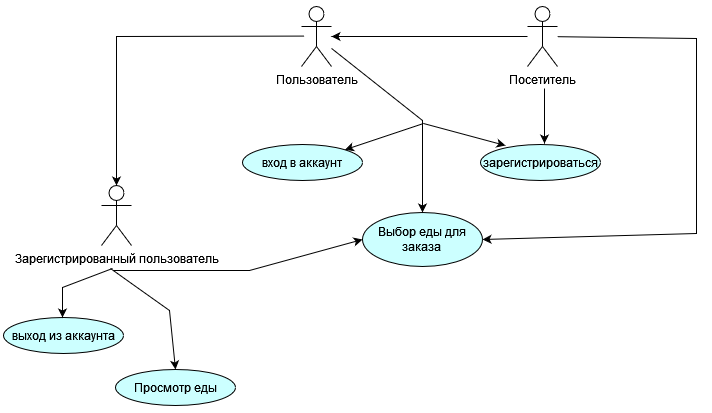

The diagram above was exported from draw.io. Its source (the exported page's mxGraphModel, read from the mxfile embedded in the PNG):
<mxGraphModel dx="2963" dy="1494" grid="0" gridSize="10" guides="1" tooltips="1" connect="1" arrows="1" fold="1" page="1" pageScale="1" pageWidth="827" pageHeight="1169" math="0" shadow="0">
  <root>
    <mxCell id="WIyWlLk6GJQsqaUBKTNV-0" />
    <mxCell id="WIyWlLk6GJQsqaUBKTNV-1" parent="WIyWlLk6GJQsqaUBKTNV-0" />
    <mxCell id="mX5Tz-1TK-qOryliR6-R-0" value="" style="rounded=0;whiteSpace=wrap;html=1;strokeColor=none;" parent="WIyWlLk6GJQsqaUBKTNV-1" vertex="1">
      <mxGeometry x="51" y="6" width="712" height="413" as="geometry" />
    </mxCell>
    <mxCell id="ui-QZUOksp0xXdlFiPpI-33" value="Пользователь" style="shape=umlActor;verticalLabelPosition=bottom;verticalAlign=top;html=1;outlineConnect=0;" parent="WIyWlLk6GJQsqaUBKTNV-1" vertex="1">
      <mxGeometry x="352" y="12" width="30" height="60" as="geometry" />
    </mxCell>
    <mxCell id="ui-QZUOksp0xXdlFiPpI-34" value="Посетитель" style="shape=umlActor;verticalLabelPosition=bottom;verticalAlign=top;html=1;outlineConnect=0;" parent="WIyWlLk6GJQsqaUBKTNV-1" vertex="1">
      <mxGeometry x="578" y="12" width="30" height="60" as="geometry" />
    </mxCell>
    <mxCell id="ui-QZUOksp0xXdlFiPpI-35" value="вход в аккаунт" style="ellipse;whiteSpace=wrap;html=1;fillColor=#CCFFFF;strokeColor=#000000;" parent="WIyWlLk6GJQsqaUBKTNV-1" vertex="1">
      <mxGeometry x="293" y="150" width="120" height="36" as="geometry" />
    </mxCell>
    <mxCell id="ui-QZUOksp0xXdlFiPpI-36" value="зарегистрироваться" style="ellipse;whiteSpace=wrap;html=1;fillColor=#CCFFFF;strokeColor=#000000;" parent="WIyWlLk6GJQsqaUBKTNV-1" vertex="1">
      <mxGeometry x="531" y="150" width="120" height="36" as="geometry" />
    </mxCell>
    <mxCell id="ui-QZUOksp0xXdlFiPpI-37" value="Выбор еды для&lt;br&gt;заказа" style="ellipse;whiteSpace=wrap;html=1;fillColor=#CCFFFF;strokeColor=#000000;" parent="WIyWlLk6GJQsqaUBKTNV-1" vertex="1">
      <mxGeometry x="413" y="218" width="120" height="54" as="geometry" />
    </mxCell>
    <mxCell id="ui-QZUOksp0xXdlFiPpI-40" value="" style="endArrow=classic;html=1;rounded=0;entryX=0.5;entryY=0;entryDx=0;entryDy=0;" parent="WIyWlLk6GJQsqaUBKTNV-1" source="ui-QZUOksp0xXdlFiPpI-33" target="ui-QZUOksp0xXdlFiPpI-37" edge="1">
      <mxGeometry width="50" height="50" relative="1" as="geometry">
        <mxPoint x="423" y="80" as="sourcePoint" />
        <mxPoint x="473" y="30" as="targetPoint" />
        <Array as="points">
          <mxPoint x="473" y="126" />
        </Array>
      </mxGeometry>
    </mxCell>
    <mxCell id="ui-QZUOksp0xXdlFiPpI-42" value="" style="endArrow=classic;html=1;rounded=0;entryX=1;entryY=0;entryDx=0;entryDy=0;" parent="WIyWlLk6GJQsqaUBKTNV-1" target="ui-QZUOksp0xXdlFiPpI-35" edge="1">
      <mxGeometry width="50" height="50" relative="1" as="geometry">
        <mxPoint x="474" y="129" as="sourcePoint" />
        <mxPoint x="461" y="162" as="targetPoint" />
      </mxGeometry>
    </mxCell>
    <mxCell id="ui-QZUOksp0xXdlFiPpI-44" value="" style="endArrow=classic;html=1;rounded=0;entryX=0.208;entryY=0.028;entryDx=0;entryDy=0;entryPerimeter=0;" parent="WIyWlLk6GJQsqaUBKTNV-1" target="ui-QZUOksp0xXdlFiPpI-36" edge="1">
      <mxGeometry width="50" height="50" relative="1" as="geometry">
        <mxPoint x="474" y="129" as="sourcePoint" />
        <mxPoint x="524" y="79" as="targetPoint" />
      </mxGeometry>
    </mxCell>
    <mxCell id="ui-QZUOksp0xXdlFiPpI-45" value="" style="endArrow=classic;html=1;rounded=0;" parent="WIyWlLk6GJQsqaUBKTNV-1" source="ui-QZUOksp0xXdlFiPpI-34" target="ui-QZUOksp0xXdlFiPpI-33" edge="1">
      <mxGeometry width="50" height="50" relative="1" as="geometry">
        <mxPoint x="492" y="59" as="sourcePoint" />
        <mxPoint x="542" y="9" as="targetPoint" />
      </mxGeometry>
    </mxCell>
    <mxCell id="ui-QZUOksp0xXdlFiPpI-46" value="" style="endArrow=classic;html=1;rounded=0;" parent="WIyWlLk6GJQsqaUBKTNV-1" edge="1">
      <mxGeometry width="50" height="50" relative="1" as="geometry">
        <mxPoint x="595" y="94" as="sourcePoint" />
        <mxPoint x="595" y="149" as="targetPoint" />
      </mxGeometry>
    </mxCell>
    <mxCell id="ui-QZUOksp0xXdlFiPpI-47" value="" style="endArrow=classic;html=1;rounded=0;entryX=1;entryY=0.5;entryDx=0;entryDy=0;" parent="WIyWlLk6GJQsqaUBKTNV-1" source="ui-QZUOksp0xXdlFiPpI-34" target="ui-QZUOksp0xXdlFiPpI-37" edge="1">
      <mxGeometry width="50" height="50" relative="1" as="geometry">
        <mxPoint x="598" y="62" as="sourcePoint" />
        <mxPoint x="402" y="62" as="targetPoint" />
        <Array as="points">
          <mxPoint x="747" y="44" />
          <mxPoint x="747" y="183" />
          <mxPoint x="747" y="239" />
        </Array>
      </mxGeometry>
    </mxCell>
    <mxCell id="ui-QZUOksp0xXdlFiPpI-48" value="Зарегистрированный пользователь" style="shape=umlActor;verticalLabelPosition=bottom;verticalAlign=top;html=1;outlineConnect=0;" parent="WIyWlLk6GJQsqaUBKTNV-1" vertex="1">
      <mxGeometry x="152" y="191" width="30" height="60" as="geometry" />
    </mxCell>
    <mxCell id="ui-QZUOksp0xXdlFiPpI-49" value="" style="endArrow=classic;html=1;rounded=0;entryX=0.5;entryY=0;entryDx=0;entryDy=0;entryPerimeter=0;" parent="WIyWlLk6GJQsqaUBKTNV-1" target="ui-QZUOksp0xXdlFiPpI-48" edge="1">
      <mxGeometry width="50" height="50" relative="1" as="geometry">
        <mxPoint x="355" y="41.58" as="sourcePoint" />
        <mxPoint x="159" y="41.58" as="targetPoint" />
        <Array as="points">
          <mxPoint x="167" y="42" />
        </Array>
      </mxGeometry>
    </mxCell>
    <mxCell id="ui-QZUOksp0xXdlFiPpI-51" value="выход из аккаунта" style="ellipse;whiteSpace=wrap;html=1;fillColor=#CCFFFF;strokeColor=#000000;" parent="WIyWlLk6GJQsqaUBKTNV-1" vertex="1">
      <mxGeometry x="54" y="323" width="120" height="36" as="geometry" />
    </mxCell>
    <mxCell id="ui-QZUOksp0xXdlFiPpI-52" value="Просмотр еды" style="ellipse;whiteSpace=wrap;html=1;fillColor=#CCFFFF;strokeColor=#000000;" parent="WIyWlLk6GJQsqaUBKTNV-1" vertex="1">
      <mxGeometry x="166" y="375" width="120" height="36" as="geometry" />
    </mxCell>
    <mxCell id="ui-QZUOksp0xXdlFiPpI-53" value="" style="endArrow=classic;html=1;rounded=0;entryX=0.5;entryY=0;entryDx=0;entryDy=0;entryPerimeter=0;" parent="WIyWlLk6GJQsqaUBKTNV-1" edge="1">
      <mxGeometry width="50" height="50" relative="1" as="geometry">
        <mxPoint x="163" y="274" as="sourcePoint" />
        <mxPoint x="113" y="323" as="targetPoint" />
        <Array as="points">
          <mxPoint x="113" y="293" />
        </Array>
      </mxGeometry>
    </mxCell>
    <mxCell id="ui-QZUOksp0xXdlFiPpI-54" value="" style="endArrow=classic;html=1;rounded=0;entryX=0.5;entryY=0;entryDx=0;entryDy=0;" parent="WIyWlLk6GJQsqaUBKTNV-1" target="ui-QZUOksp0xXdlFiPpI-52" edge="1">
      <mxGeometry width="50" height="50" relative="1" as="geometry">
        <mxPoint x="161" y="274" as="sourcePoint" />
        <mxPoint x="187" y="211" as="targetPoint" />
        <Array as="points">
          <mxPoint x="182" y="289" />
          <mxPoint x="220" y="316" />
        </Array>
      </mxGeometry>
    </mxCell>
    <mxCell id="ui-QZUOksp0xXdlFiPpI-55" value="" style="endArrow=classic;html=1;rounded=0;entryX=0;entryY=0.5;entryDx=0;entryDy=0;" parent="WIyWlLk6GJQsqaUBKTNV-1" target="ui-QZUOksp0xXdlFiPpI-37" edge="1">
      <mxGeometry width="50" height="50" relative="1" as="geometry">
        <mxPoint x="164" y="276" as="sourcePoint" />
        <mxPoint x="270" y="390.41999999999996" as="targetPoint" />
        <Array as="points">
          <mxPoint x="300" y="276" />
        </Array>
      </mxGeometry>
    </mxCell>
  </root>
</mxGraphModel>